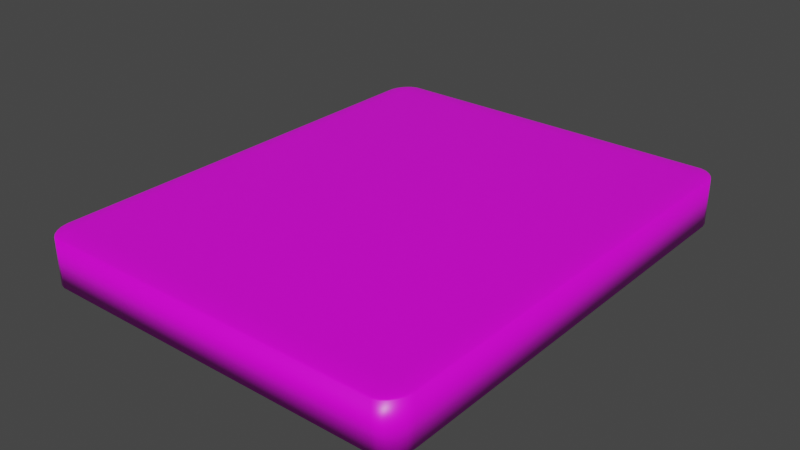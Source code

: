 # Source: Plattform.blend  (saved by Blender 2.81.16; exported with 4.5.12 LTS)
import bpy
from mathutils import Matrix  # noqa: F401  (used for matrix-valued properties, if any)

bpy.ops.wm.read_factory_settings(use_empty=True)
scene = bpy.context.scene
scene.name = 'Scene'

# ---- collections
col_collection = bpy.data.collections.new('Collection'); scene.collection.children.link(col_collection)

# ---- images (referenced by path relative to the original .blend; pixels are not part of the script)
import os
ASSET_DIR = os.environ.get("B2B_ASSET_DIR", "")  # directory of the original .blend (textures are referenced by path, not embedded)
HERE = os.path.dirname(os.path.abspath(__file__))  # packed textures are extracted next to this script under _unpacked/

def load_image(name, relpath, width, height, colorspace="sRGB"):
    """Load a texture the original file referenced (path relative to the .blend, or extracted next to this script)."""
    p = next((c for c in (os.path.join(HERE, relpath), os.path.join(ASSET_DIR, relpath)) if relpath and os.path.exists(c)), "")
    if p:
        img = bpy.data.images.load(p, check_existing=True)
        img.name = name
    else:  # same state as the original file: an image datablock whose file is absent (Cycles renders it pink)
        img = bpy.data.images.new(name, width, height)
        img.source = "FILE"
        img.filepath = "//" + (relpath or name)
    img.colorspace_settings.name = colorspace
    return img
img_metaltexture_jpg = load_image('metaltexture.jpg', 'metaltexture.jpg', 1024, 1024, 'sRGB')

# ---- materials (node trees are filled in below, after node groups)
mat_material = bpy.data.materials.new('Material')
mat_material.alpha_threshold = 0.0
mat_material.use_transparent_shadow = False
mat_material.line_color = (0.0, 0.0, 0.0, 1.0)

# ---- material node trees
mat_material.use_nodes = True; mat_material.node_tree.nodes.clear()
_N = mat_material.node_tree.nodes; _L = mat_material.node_tree.links
n0 = _N.new('ShaderNodeOutputMaterial'); n0.name = 'Material Output'; n0.location = (300, 300)
n1 = _N.new('ShaderNodeBsdfPrincipled'); n1.name = 'Principled BSDF'; n1.location = (10, 300)
n1.distribution = 'GGX'
n1.subsurface_method = 'BURLEY'
n1.inputs[2].default_value = 0.4
n1.inputs[3].default_value = 1.45
n1.inputs[27].default_value = (0.0, 0.0, 0.0, 1.0)
n1.inputs[28].default_value = 1.0
n2 = _N.new('ShaderNodeTexImage'); n2.name = 'Image Texture'; n2.location = (-280, 275)
n2.image = img_metaltexture_jpg
n3 = _N.new('ShaderNodeMapping'); n3.name = 'Mapping'; n3.location = (-497, 282)
n4 = _N.new('ShaderNodeTexCoord'); n4.name = 'Texture Coordinate'; n4.location = (-754, 293)
_L.new(n1.outputs[0], n0.inputs[0])
_L.new(n2.outputs[0], n1.inputs[0])
_L.new(n3.outputs[0], n2.inputs[0])
_L.new(n4.outputs[3], n3.inputs[0])
n0.is_active_output = True

# ---- world
world_world = bpy.data.worlds.new('World'); scene.world = world_world
world_world.use_nodes = True; world_world.node_tree.nodes.clear()
_N = world_world.node_tree.nodes; _L = world_world.node_tree.links
n0 = _N.new('ShaderNodeOutputWorld'); n0.name = 'World Output'; n0.location = (300, 300)
n1 = _N.new('ShaderNodeBackground'); n1.name = 'Background'; n1.location = (10, 300)
n1.inputs[0].default_value = (0.05088, 0.05088, 0.05088, 1.0)
_L.new(n1.outputs[0], n0.inputs[0])
n0.is_active_output = True
world_world.color = (0.05088, 0.05088, 0.05088)
world_world.use_sun_shadow = False
world_world.sun_shadow_jitter_overblur = 0.0

# ---- meshes
me_cube_001 = bpy.data.meshes.new('Cube.001')
me_cube_001.from_pydata([(-0.9, -0.9, -1.0), (-0.9, -1.0, -0.9), (-1.0, -0.9, -0.9), (-0.9, -0.9291, -0.9922), (-0.9, -0.9548, -0.9762), (-0.9291, -0.9, -0.9922), (-0.9295, -0.9296, -0.9836), (-0.9284, -0.9523, -0.9693), (-0.9548, -0.9, -0.9762), (-0.9523, -0.9285, -0.9692), (-0.9477, -0.9477, -0.9596), (-0.9291, -0.9922, -0.9), (-0.9548, -0.9762, -0.9), (-0.9, -0.9922, -0.9291), (-0.9296, -0.9836, -0.9295), (-0.9523, -0.9693, -0.9284), (-0.9, -0.9762, -0.9548), (-0.9285, -0.9692, -0.9523), (-0.9477, -0.9596, -0.9477), (-0.9922, -0.9, -0.9291), (-0.9762, -0.9, -0.9548), (-0.9922, -0.9291, -0.9), (-0.9836, -0.9295, -0.9296), (-0.9693, -0.9284, -0.9523), (-0.9762, -0.9548, -0.9), (-0.9692, -0.9523, -0.9285), (-0.9596, -0.9477, -0.9477), (-0.9, -1.0, 0.9), (-0.9, -0.9, 1.0), (-1.0, -0.9, 0.9), (-0.9, -0.9922, 0.9291), (-0.9, -0.9762, 0.9548), (-0.9291, -0.9922, 0.9), (-0.9295, -0.9836, 0.9296), (-0.9284, -0.9693, 0.9523), (-0.9548, -0.9762, 0.9), (-0.9523, -0.9692, 0.9285), (-0.9477, -0.9596, 0.9477), (-0.9291, -0.9, 0.9922), (-0.9548, -0.9, 0.9762), (-0.9, -0.9291, 0.9922), (-0.9296, -0.9295, 0.9836), (-0.9523, -0.9284, 0.9693), (-0.9, -0.9548, 0.9762), (-0.9285, -0.9523, 0.9692), (-0.9477, -0.9477, 0.9596), (-0.9922, -0.9291, 0.9), (-0.9762, -0.9548, 0.9), (-0.9922, -0.9, 0.9291), (-0.9836, -0.9296, 0.9295), (-0.9693, -0.9523, 0.9284), (-0.9762, -0.9, 0.9548), (-0.9692, -0.9285, 0.9523), (-0.9596, -0.9477, 0.9477), (-0.9, 0.9, -1.0), (-1.0, 0.9, -0.9), (-0.9, 1.0, -0.9), (-0.9291, 0.9, -0.9922), (-0.9548, 0.9, -0.9762), (-0.9, 0.9291, -0.9922), (-0.9296, 0.9295, -0.9836), (-0.9523, 0.9284, -0.9693), (-0.9, 0.9548, -0.9762), (-0.9285, 0.9523, -0.9692), (-0.9477, 0.9477, -0.9596), (-0.9922, 0.9291, -0.9), (-0.9762, 0.9548, -0.9), (-0.9922, 0.9, -0.9291), (-0.9836, 0.9296, -0.9295), (-0.9693, 0.9523, -0.9284), (-0.9762, 0.9, -0.9548), (-0.9692, 0.9285, -0.9523), (-0.9596, 0.9477, -0.9477), (-0.9, 0.9922, -0.9291), (-0.9, 0.9762, -0.9548), (-0.9291, 0.9922, -0.9), (-0.9295, 0.9836, -0.9296), (-0.9284, 0.9693, -0.9523), (-0.9548, 0.9762, -0.9), (-0.9523, 0.9692, -0.9285), (-0.9477, 0.9596, -0.9477), (-0.9, 0.9, 1.0), (-0.9, 1.0, 0.9), (-1.0, 0.9, 0.9), (-0.9, 0.9291, 0.9922), (-0.9, 0.9548, 0.9762), (-0.9291, 0.9, 0.9922), (-0.9295, 0.9296, 0.9836), (-0.9284, 0.9523, 0.9693), (-0.9548, 0.9, 0.9762), (-0.9523, 0.9285, 0.9692), (-0.9477, 0.9477, 0.9596), (-0.9291, 0.9922, 0.9), (-0.9548, 0.9762, 0.9), (-0.9, 0.9922, 0.9291), (-0.9296, 0.9836, 0.9295), (-0.9523, 0.9693, 0.9284), (-0.9, 0.9762, 0.9548), (-0.9285, 0.9692, 0.9523), (-0.9477, 0.9596, 0.9477), (-0.9922, 0.9, 0.9291), (-0.9762, 0.9, 0.9548), (-0.9922, 0.9291, 0.9), (-0.9836, 0.9295, 0.9296), (-0.9693, 0.9284, 0.9523), (-0.9762, 0.9548, 0.9), (-0.9692, 0.9523, 0.9285), (-0.9596, 0.9477, 0.9477), (0.9, -0.9, -1.0), (1.0, -0.9, -0.9), (0.9, -1.0, -0.9), (0.9291, -0.9, -0.9922), (0.9548, -0.9, -0.9762), (0.9, -0.9291, -0.9922), (0.9296, -0.9295, -0.9836), (0.9523, -0.9284, -0.9693), (0.9, -0.9548, -0.9762), (0.9285, -0.9523, -0.9692), (0.9477, -0.9477, -0.9596), (0.9922, -0.9291, -0.9), (0.9762, -0.9548, -0.9), (0.9922, -0.9, -0.9291), (0.9836, -0.9296, -0.9295), (0.9693, -0.9523, -0.9284), (0.9762, -0.9, -0.9548), (0.9692, -0.9285, -0.9523), (0.9596, -0.9477, -0.9477), (0.9, -0.9922, -0.9291), (0.9, -0.9762, -0.9548), (0.9291, -0.9922, -0.9), (0.9295, -0.9836, -0.9296), (0.9284, -0.9693, -0.9523), (0.9548, -0.9762, -0.9), (0.9523, -0.9692, -0.9285), (0.9477, -0.9596, -0.9477), (0.9, -0.9, 1.0), (0.9, -1.0, 0.9), (1.0, -0.9, 0.9), (0.9, -0.9291, 0.9922), (0.9, -0.9548, 0.9762), (0.9291, -0.9, 0.9922), (0.9295, -0.9296, 0.9836), (0.9284, -0.9523, 0.9693), (0.9548, -0.9, 0.9762), (0.9523, -0.9285, 0.9692), (0.9477, -0.9477, 0.9596), (0.9291, -0.9922, 0.9), (0.9548, -0.9762, 0.9), (0.9, -0.9922, 0.9291), (0.9296, -0.9836, 0.9295), (0.9523, -0.9693, 0.9284), (0.9, -0.9762, 0.9548), (0.9285, -0.9692, 0.9523), (0.9477, -0.9596, 0.9477), (0.9922, -0.9, 0.9291), (0.9762, -0.9, 0.9548), (0.9922, -0.9291, 0.9), (0.9836, -0.9295, 0.9296), (0.9693, -0.9284, 0.9523), (0.9762, -0.9548, 0.9), (0.9692, -0.9523, 0.9285), (0.9596, -0.9477, 0.9477), (0.9, 0.9, -1.0), (0.9, 1.0, -0.9), (1.0, 0.9, -0.9), (0.9, 0.9291, -0.9922), (0.9, 0.9548, -0.9762), (0.9291, 0.9, -0.9922), (0.9295, 0.9296, -0.9836), (0.9284, 0.9523, -0.9693), (0.9548, 0.9, -0.9762), (0.9523, 0.9285, -0.9692), (0.9477, 0.9477, -0.9596), (0.9291, 0.9922, -0.9), (0.9548, 0.9762, -0.9), (0.9, 0.9922, -0.9291), (0.9296, 0.9836, -0.9295), (0.9523, 0.9693, -0.9284), (0.9, 0.9762, -0.9548), (0.9285, 0.9692, -0.9523), (0.9477, 0.9596, -0.9477), (0.9922, 0.9, -0.9291), (0.9762, 0.9, -0.9548), (0.9922, 0.9291, -0.9), (0.9836, 0.9295, -0.9296), (0.9693, 0.9284, -0.9523), (0.9762, 0.9548, -0.9), (0.9692, 0.9523, -0.9285), (0.9596, 0.9477, -0.9477), (0.9, 0.9, 1.0), (1.0, 0.9, 0.9), (0.9, 1.0, 0.9), (0.9291, 0.9, 0.9922), (0.9548, 0.9, 0.9762), (0.9, 0.9291, 0.9922), (0.9296, 0.9295, 0.9836), (0.9523, 0.9284, 0.9693), (0.9, 0.9548, 0.9762), (0.9285, 0.9523, 0.9692), (0.9477, 0.9477, 0.9596), (0.9922, 0.9291, 0.9), (0.9762, 0.9548, 0.9), (0.9922, 0.9, 0.9291), (0.9836, 0.9296, 0.9295), (0.9693, 0.9523, 0.9284), (0.9762, 0.9, 0.9548), (0.9692, 0.9285, 0.9523), (0.9596, 0.9477, 0.9477), (0.9, 0.9922, 0.9291), (0.9, 0.9762, 0.9548), (0.9291, 0.9922, 0.9), (0.9295, 0.9836, 0.9296), (0.9284, 0.9693, 0.9523), (0.9548, 0.9762, 0.9), (0.9523, 0.9692, 0.9285), (0.9477, 0.9596, 0.9477)], [], [(110, 136, 27, 1), (164, 190, 137, 109), (189, 81, 28, 135), (2, 29, 83, 55), (56, 82, 191, 163), (0, 3, 6, 5), (3, 4, 7, 6), (4, 16, 17, 7), (5, 6, 9, 8), (6, 7, 10, 9), (7, 17, 18, 10), (1, 11, 14, 13), (11, 12, 15, 14), (12, 24, 25, 15), (13, 14, 17, 16), (14, 15, 18, 17), (15, 25, 26, 18), (2, 19, 22, 21), (19, 20, 23, 22), (20, 8, 9, 23), (21, 22, 25, 24), (22, 23, 26, 25), (23, 9, 10, 26), (10, 18, 26), (27, 30, 33, 32), (30, 31, 34, 33), (31, 43, 44, 34), (32, 33, 36, 35), (33, 34, 37, 36), (34, 44, 45, 37), (28, 38, 41, 40), (38, 39, 42, 41), (39, 51, 52, 42), (40, 41, 44, 43), (41, 42, 45, 44), (42, 52, 53, 45), (29, 46, 49, 48), (46, 47, 50, 49), (47, 35, 36, 50), (48, 49, 52, 51), (49, 50, 53, 52), (50, 36, 37, 53), (37, 45, 53), (54, 57, 60, 59), (57, 58, 61, 60), (58, 70, 71, 61), (59, 60, 63, 62), (60, 61, 64, 63), (61, 71, 72, 64), (55, 65, 68, 67), (65, 66, 69, 68), (66, 78, 79, 69), (67, 68, 71, 70), (68, 69, 72, 71), (69, 79, 80, 72), (56, 73, 76, 75), (73, 74, 77, 76), (74, 62, 63, 77), (75, 76, 79, 78), (76, 77, 80, 79), (77, 63, 64, 80), (64, 72, 80), (81, 84, 87, 86), (84, 85, 88, 87), (85, 97, 98, 88), (86, 87, 90, 89), (87, 88, 91, 90), (88, 98, 99, 91), (82, 92, 95, 94), (92, 93, 96, 95), (93, 105, 106, 96), (94, 95, 98, 97), (95, 96, 99, 98), (96, 106, 107, 99), (83, 100, 103, 102), (100, 101, 104, 103), (101, 89, 90, 104), (102, 103, 106, 105), (103, 104, 107, 106), (104, 90, 91, 107), (91, 99, 107), (108, 111, 114, 113), (111, 112, 115, 114), (112, 124, 125, 115), (113, 114, 117, 116), (114, 115, 118, 117), (115, 125, 126, 118), (109, 119, 122, 121), (119, 120, 123, 122), (120, 132, 133, 123), (121, 122, 125, 124), (122, 123, 126, 125), (123, 133, 134, 126), (110, 127, 130, 129), (127, 128, 131, 130), (128, 116, 117, 131), (129, 130, 133, 132), (130, 131, 134, 133), (131, 117, 118, 134), (118, 126, 134), (135, 138, 141, 140), (138, 139, 142, 141), (139, 151, 152, 142), (140, 141, 144, 143), (141, 142, 145, 144), (142, 152, 153, 145), (136, 146, 149, 148), (146, 147, 150, 149), (147, 159, 160, 150), (148, 149, 152, 151), (149, 150, 153, 152), (150, 160, 161, 153), (137, 154, 157, 156), (154, 155, 158, 157), (155, 143, 144, 158), (156, 157, 160, 159), (157, 158, 161, 160), (158, 144, 145, 161), (145, 153, 161), (162, 165, 168, 167), (165, 166, 169, 168), (166, 178, 179, 169), (167, 168, 171, 170), (168, 169, 172, 171), (169, 179, 180, 172), (163, 173, 176, 175), (173, 174, 177, 176), (174, 186, 187, 177), (175, 176, 179, 178), (176, 177, 180, 179), (177, 187, 188, 180), (164, 181, 184, 183), (181, 182, 185, 184), (182, 170, 171, 185), (183, 184, 187, 186), (184, 185, 188, 187), (185, 171, 172, 188), (172, 180, 188), (189, 192, 195, 194), (192, 193, 196, 195), (193, 205, 206, 196), (194, 195, 198, 197), (195, 196, 199, 198), (196, 206, 207, 199), (190, 200, 203, 202), (200, 201, 204, 203), (201, 213, 214, 204), (202, 203, 206, 205), (203, 204, 207, 206), (204, 214, 215, 207), (191, 208, 211, 210), (208, 209, 212, 211), (209, 197, 198, 212), (210, 211, 214, 213), (211, 212, 215, 214), (212, 198, 199, 215), (199, 207, 215), (54, 0, 5, 57), (57, 5, 8, 58), (58, 8, 20, 70), (70, 20, 19, 67), (67, 19, 2, 55), (1, 27, 32, 11), (11, 32, 35, 12), (12, 35, 47, 24), (24, 47, 46, 21), (21, 46, 29, 2), (28, 81, 86, 38), (38, 86, 89, 39), (39, 89, 101, 51), (51, 101, 100, 48), (48, 100, 83, 29), (82, 56, 75, 92), (92, 75, 78, 93), (93, 78, 66, 105), (105, 66, 65, 102), (102, 65, 55, 83), (162, 54, 59, 165), (165, 59, 62, 166), (166, 62, 74, 178), (178, 74, 73, 175), (175, 73, 56, 163), (81, 189, 194, 84), (84, 194, 197, 85), (85, 197, 209, 97), (97, 209, 208, 94), (94, 208, 191, 82), (190, 164, 183, 200), (200, 183, 186, 201), (201, 186, 174, 213), (213, 174, 173, 210), (210, 173, 163, 191), (108, 162, 167, 111), (111, 167, 170, 112), (112, 170, 182, 124), (124, 182, 181, 121), (121, 181, 164, 109), (189, 135, 140, 192), (192, 140, 143, 193), (193, 143, 155, 205), (205, 155, 154, 202), (202, 154, 137, 190), (136, 110, 129, 146), (146, 129, 132, 147), (147, 132, 120, 159), (159, 120, 119, 156), (156, 119, 109, 137), (0, 108, 113, 3), (3, 113, 116, 4), (4, 116, 128, 16), (16, 128, 127, 13), (13, 127, 110, 1), (135, 28, 40, 138), (138, 40, 43, 139), (139, 43, 31, 151), (151, 31, 30, 148), (148, 30, 27, 136), (54, 162, 108, 0)])
me_cube_001.polygons.foreach_set('use_smooth', [True] * 218)
_uv = me_cube_001.uv_layers.new(name='UVMap')
_uv.uv.foreach_set('vector', [0.3875, 0.7625, 0.6125, 0.7625, 0.6125, 0.9875, 0.3875, 0.9875, 0.3875, 0.5125, 0.6125, 0.5125, 0.6125, 0.7375, 0.3875, 0.7375, 0.6375, 0.5125, 0.8625, 0.5125, 0.8625, 0.7375, 0.6375, 0.7375, 0.3875, 0.0125, 0.6125, 0.0125, 0.6125, 0.2375, 0.3875, 0.2375, 0.3875, 0.2625, 0.6125, 0.2625, 0.6125, 0.4875, 0.3875, 0.4875, 0.1375, 0.7375, 0.1375, 0.7411, 0.1338, 0.7412, 0.1339, 0.7375, 0.1375, 0.7411, 0.1375, 0.7444, 0.1339, 0.744, 0.1338, 0.7412, 0.1375, 0.7444, 0.1375, 0.75, 0.1339, 0.75, 0.1339, 0.744, 0.1339, 0.7375, 0.1338, 0.7412, 0.131, 0.7411, 0.1306, 0.7375, 0.1338, 0.7412, 0.1339, 0.744, 0.1315, 0.7435, 0.131, 0.7411, 0.1339, 0.744, 0.1339, 0.75, 0.1315, 0.75, 0.1315, 0.7435, 0.3875, 0.9875, 0.3875, 0.9911, 0.3838, 0.9912, 0.3839, 0.9875, 0.3875, 0.9911, 0.3875, 0.9944, 0.3839, 0.994, 0.3838, 0.9912, 0.3875, 0.9944, 0.3875, 1.0, 0.3839, 1.0, 0.3839, 0.994, 0.3839, 0.9875, 0.3838, 0.9912, 0.381, 0.9911, 0.3806, 0.9875, 0.3838, 0.9912, 0.3839, 0.994, 0.3815, 0.9935, 0.381, 0.9911, 0.3839, 0.994, 0.3839, 1.0, 0.3815, 1.0, 0.3815, 0.9935, 0.3875, 0.0125, 0.3839, 0.0125, 0.3838, 0.008818, 0.3875, 0.008861, 0.3839, 0.0125, 0.3806, 0.0125, 0.381, 0.008947, 0.3838, 0.008818, 0.3806, 0.0125, 0.375, 0.0125, 0.375, 0.008939, 0.381, 0.008947, 0.3875, 0.008861, 0.3838, 0.008818, 0.3839, 0.005964, 0.3875, 0.005649, 0.3838, 0.008818, 0.381, 0.008947, 0.3815, 0.006536, 0.3839, 0.005964, 0.381, 0.008947, 0.375, 0.008939, 0.375, 0.006536, 0.3815, 0.006536, 0.1315, 0.7435, 0.1315, 0.75, 0.125, 0.7435, 0.6125, 0.9875, 0.6161, 0.9875, 0.6162, 0.9912, 0.6125, 0.9911, 0.6161, 0.9875, 0.6194, 0.9875, 0.619, 0.9911, 0.6162, 0.9912, 0.6194, 0.9875, 0.625, 0.9875, 0.625, 0.9911, 0.619, 0.9911, 0.6125, 0.9911, 0.6162, 0.9912, 0.6161, 0.994, 0.6125, 0.9944, 0.6162, 0.9912, 0.619, 0.9911, 0.6185, 0.9935, 0.6161, 0.994, 0.619, 0.9911, 0.625, 0.9911, 0.625, 0.9935, 0.6185, 0.9935, 0.8625, 0.7375, 0.8661, 0.7375, 0.8662, 0.7412, 0.8625, 0.7411, 0.8661, 0.7375, 0.8694, 0.7375, 0.869, 0.7411, 0.8662, 0.7412, 0.8694, 0.7375, 0.875, 0.7375, 0.875, 0.7411, 0.869, 0.7411, 0.8625, 0.7411, 0.8662, 0.7412, 0.8661, 0.744, 0.8625, 0.7444, 0.8662, 0.7412, 0.869, 0.7411, 0.8685, 0.7435, 0.8661, 0.744, 0.869, 0.7411, 0.875, 0.7411, 0.875, 0.7435, 0.8685, 0.7435, 0.6125, 0.0125, 0.6125, 0.008861, 0.6162, 0.008797, 0.6161, 0.0125, 0.6125, 0.008861, 0.6125, 0.005649, 0.6161, 0.005967, 0.6162, 0.008797, 0.6125, 0.005649, 0.6125, 0.0, 0.6161, 0.0, 0.6161, 0.005967, 0.6161, 0.0125, 0.6162, 0.008797, 0.619, 0.008939, 0.6194, 0.0125, 0.6162, 0.008797, 0.6161, 0.005967, 0.6185, 0.006536, 0.619, 0.008939, 0.6161, 0.005967, 0.6161, 0.0, 0.6185, 0.0, 0.6185, 0.006536, 0.6185, 0.9935, 0.625, 0.9935, 0.6185, 1.0, 0.1375, 0.5125, 0.1339, 0.5125, 0.1338, 0.5088, 0.1375, 0.5089, 0.1339, 0.5125, 0.1306, 0.5125, 0.131, 0.5089, 0.1338, 0.5088, 0.1306, 0.5125, 0.125, 0.5125, 0.125, 0.5089, 0.131, 0.5089, 0.1375, 0.5089, 0.1338, 0.5088, 0.1339, 0.506, 0.1375, 0.5056, 0.1338, 0.5088, 0.131, 0.5089, 0.1315, 0.5065, 0.1339, 0.506, 0.131, 0.5089, 0.125, 0.5089, 0.125, 0.5065, 0.1315, 0.5065, 0.3875, 0.2375, 0.3875, 0.2411, 0.3838, 0.2412, 0.3839, 0.2375, 0.3875, 0.2411, 0.3875, 0.2444, 0.3839, 0.244, 0.3838, 0.2412, 0.3875, 0.2444, 0.3875, 0.2556, 0.3839, 0.256, 0.3839, 0.244, 0.3839, 0.2375, 0.3838, 0.2412, 0.381, 0.2411, 0.3806, 0.2375, 0.3838, 0.2412, 0.3839, 0.244, 0.3815, 0.2435, 0.381, 0.2411, 0.3839, 0.244, 0.3839, 0.256, 0.3815, 0.2565, 0.3815, 0.2435, 0.3875, 0.2625, 0.3839, 0.2625, 0.3838, 0.2588, 0.3875, 0.2589, 0.3839, 0.2625, 0.3806, 0.2625, 0.381, 0.2589, 0.3838, 0.2588, 0.3806, 0.2625, 0.375, 0.2625, 0.375, 0.2589, 0.381, 0.2589, 0.3875, 0.2589, 0.3838, 0.2588, 0.3839, 0.256, 0.3875, 0.2556, 0.3838, 0.2588, 0.381, 0.2589, 0.3815, 0.2565, 0.3839, 0.256, 0.381, 0.2589, 0.375, 0.2589, 0.375, 0.2565, 0.3815, 0.2565, 0.1315, 0.5065, 0.125, 0.5065, 0.1315, 0.5, 0.8625, 0.5125, 0.8625, 0.5089, 0.8662, 0.5088, 0.8661, 0.5125, 0.8625, 0.5089, 0.8625, 0.5056, 0.8661, 0.506, 0.8662, 0.5088, 0.8625, 0.5056, 0.8625, 0.5, 0.8661, 0.5, 0.8661, 0.506, 0.8661, 0.5125, 0.8662, 0.5088, 0.869, 0.5089, 0.8694, 0.5125, 0.8662, 0.5088, 0.8661, 0.506, 0.8685, 0.5065, 0.869, 0.5089, 0.8661, 0.506, 0.8661, 0.5, 0.8685, 0.5, 0.8685, 0.5065, 0.6125, 0.2625, 0.6125, 0.2589, 0.6162, 0.2588, 0.6161, 0.2625, 0.6125, 0.2589, 0.6125, 0.2556, 0.6161, 0.256, 0.6162, 0.2588, 0.6125, 0.2556, 0.6125, 0.2444, 0.6161, 0.244, 0.6161, 0.256, 0.6161, 0.2625, 0.6162, 0.2588, 0.619, 0.2589, 0.6194, 0.2625, 0.6162, 0.2588, 0.6161, 0.256, 0.6185, 0.2565, 0.619, 0.2589, 0.6161, 0.256, 0.6161, 0.244, 0.6185, 0.2435, 0.6185, 0.2565, 0.6125, 0.2375, 0.6161, 0.2375, 0.6162, 0.2412, 0.6125, 0.2411, 0.6161, 0.2375, 0.6194, 0.2375, 0.619, 0.2411, 0.6162, 0.2412, 0.6194, 0.2375, 0.625, 0.2375, 0.625, 0.2411, 0.619, 0.2411, 0.6125, 0.2411, 0.6162, 0.2412, 0.6161, 0.244, 0.6125, 0.2444, 0.6162, 0.2412, 0.619, 0.2411, 0.6185, 0.2435, 0.6161, 0.244, 0.619, 0.2411, 0.625, 0.2411, 0.625, 0.2435, 0.6185, 0.2435, 0.8685, 0.5065, 0.8685, 0.5, 0.875, 0.5065, 0.3625, 0.7375, 0.3661, 0.7375, 0.3662, 0.7412, 0.3625, 0.7411, 0.3661, 0.7375, 0.3694, 0.7375, 0.369, 0.7411, 0.3662, 0.7412, 0.3694, 0.7375, 0.3806, 0.7375, 0.381, 0.7411, 0.369, 0.7411, 0.3625, 0.7411, 0.3662, 0.7412, 0.3661, 0.744, 0.3625, 0.7444, 0.3662, 0.7412, 0.369, 0.7411, 0.3685, 0.7435, 0.3661, 0.744, 0.369, 0.7411, 0.381, 0.7411, 0.3815, 0.7435, 0.3685, 0.7435, 0.3875, 0.7375, 0.3875, 0.7411, 0.3838, 0.7412, 0.3839, 0.7375, 0.3875, 0.7411, 0.3875, 0.7444, 0.3839, 0.744, 0.3838, 0.7412, 0.3875, 0.7444, 0.3875, 0.7556, 0.3839, 0.756, 0.3839, 0.744, 0.3839, 0.7375, 0.3838, 0.7412, 0.381, 0.7411, 0.3806, 0.7375, 0.3838, 0.7412, 0.3839, 0.744, 0.3815, 0.7435, 0.381, 0.7411, 0.3839, 0.744, 0.3839, 0.756, 0.3815, 0.7565, 0.3815, 0.7435, 0.3875, 0.7625, 0.3839, 0.7625, 0.3838, 0.7588, 0.3875, 0.7589, 0.3839, 0.7625, 0.3806, 0.7625, 0.381, 0.7589, 0.3838, 0.7588, 0.3806, 0.7625, 0.375, 0.7625, 0.375, 0.7589, 0.381, 0.7589, 0.3875, 0.7589, 0.3838, 0.7588, 0.3839, 0.756, 0.3875, 0.7556, 0.3838, 0.7588, 0.381, 0.7589, 0.3815, 0.7565, 0.3839, 0.756, 0.381, 0.7589, 0.375, 0.7589, 0.375, 0.7565, 0.3815, 0.7565, 0.3685, 0.7435, 0.375, 0.7435, 0.3685, 0.75, 0.6375, 0.7375, 0.6375, 0.7411, 0.6338, 0.7412, 0.6339, 0.7375, 0.6375, 0.7411, 0.6375, 0.7444, 0.6339, 0.744, 0.6338, 0.7412, 0.6375, 0.7444, 0.6375, 0.75, 0.6339, 0.75, 0.6339, 0.744, 0.6339, 0.7375, 0.6338, 0.7412, 0.631, 0.7411, 0.6306, 0.7375, 0.6338, 0.7412, 0.6339, 0.744, 0.6315, 0.7435, 0.631, 0.7411, 0.6339, 0.744, 0.6339, 0.75, 0.6315, 0.75, 0.6315, 0.7435, 0.6125, 0.7625, 0.6125, 0.7589, 0.6162, 0.7588, 0.6161, 0.7625, 0.6125, 0.7589, 0.6125, 0.7556, 0.6161, 0.756, 0.6162, 0.7588, 0.6125, 0.7556, 0.6125, 0.7444, 0.6161, 0.744, 0.6161, 0.756, 0.6161, 0.7625, 0.6162, 0.7588, 0.619, 0.7589, 0.6194, 0.7625, 0.6162, 0.7588, 0.6161, 0.756, 0.6185, 0.7565, 0.619, 0.7589, 0.6161, 0.756, 0.6161, 0.744, 0.6185, 0.7435, 0.6185, 0.7565, 0.6125, 0.7375, 0.6161, 0.7375, 0.6162, 0.7412, 0.6125, 0.7411, 0.6161, 0.7375, 0.6194, 0.7375, 0.619, 0.7411, 0.6162, 0.7412, 0.6194, 0.7375, 0.6306, 0.7375, 0.631, 0.7411, 0.619, 0.7411, 0.6125, 0.7411, 0.6162, 0.7412, 0.6161, 0.744, 0.6125, 0.7444, 0.6162, 0.7412, 0.619, 0.7411, 0.6185, 0.7435, 0.6161, 0.744, 0.619, 0.7411, 0.631, 0.7411, 0.6315, 0.7435, 0.6185, 0.7435, 0.6315, 0.7435, 0.6315, 0.75, 0.625, 0.7435, 0.3625, 0.5125, 0.3625, 0.5089, 0.3662, 0.5088, 0.3661, 0.5125, 0.3625, 0.5089, 0.3625, 0.5056, 0.3661, 0.506, 0.3662, 0.5088, 0.3625, 0.5056, 0.3625, 0.5, 0.3661, 0.5, 0.3661, 0.506, 0.3661, 0.5125, 0.3662, 0.5088, 0.369, 0.5089, 0.3694, 0.5125, 0.3662, 0.5088, 0.3661, 0.506, 0.3685, 0.5065, 0.369, 0.5089, 0.3661, 0.506, 0.3661, 0.5, 0.3685, 0.5, 0.3685, 0.5065, 0.3875, 0.4875, 0.3875, 0.4911, 0.3838, 0.4912, 0.3839, 0.4875, 0.3875, 0.4911, 0.3875, 0.4944, 0.3839, 0.494, 0.3838, 0.4912, 0.3875, 0.4944, 0.3875, 0.5056, 0.3839, 0.506, 0.3839, 0.494, 0.3839, 0.4875, 0.3838, 0.4912, 0.381, 0.4911, 0.3806, 0.4875, 0.3838, 0.4912, 0.3839, 0.494, 0.3815, 0.4935, 0.381, 0.4911, 0.3839, 0.494, 0.3839, 0.506, 0.3815, 0.5065, 0.3815, 0.4935, 0.3875, 0.5125, 0.3839, 0.5125, 0.3838, 0.5088, 0.3875, 0.5089, 0.3839, 0.5125, 0.3806, 0.5125, 0.381, 0.5089, 0.3838, 0.5088, 0.3806, 0.5125, 0.3694, 0.5125, 0.369, 0.5089, 0.381, 0.5089, 0.3875, 0.5089, 0.3838, 0.5088, 0.3839, 0.506, 0.3875, 0.5056, 0.3838, 0.5088, 0.381, 0.5089, 0.3815, 0.5065, 0.3839, 0.506, 0.381, 0.5089, 0.369, 0.5089, 0.3685, 0.5065, 0.3815, 0.5065, 0.3685, 0.5065, 0.3685, 0.5, 0.375, 0.5065, 0.6375, 0.5125, 0.6339, 0.5125, 0.6338, 0.5088, 0.6375, 0.5089, 0.6339, 0.5125, 0.6306, 0.5125, 0.631, 0.5089, 0.6338, 0.5088, 0.6306, 0.5125, 0.6194, 0.5125, 0.619, 0.5089, 0.631, 0.5089, 0.6375, 0.5089, 0.6338, 0.5088, 0.6339, 0.506, 0.6375, 0.5056, 0.6338, 0.5088, 0.631, 0.5089, 0.6315, 0.5065, 0.6339, 0.506, 0.631, 0.5089, 0.619, 0.5089, 0.6185, 0.5065, 0.6315, 0.5065, 0.6125, 0.5125, 0.6125, 0.5089, 0.6162, 0.5088, 0.6161, 0.5125, 0.6125, 0.5089, 0.6125, 0.5056, 0.6161, 0.506, 0.6162, 0.5088, 0.6125, 0.5056, 0.6125, 0.4944, 0.6161, 0.494, 0.6161, 0.506, 0.6161, 0.5125, 0.6162, 0.5088, 0.619, 0.5089, 0.6194, 0.5125, 0.6162, 0.5088, 0.6161, 0.506, 0.6185, 0.5065, 0.619, 0.5089, 0.6161, 0.506, 0.6161, 0.494, 0.6185, 0.4935, 0.6185, 0.5065, 0.6125, 0.4875, 0.6161, 0.4875, 0.6162, 0.4912, 0.6125, 0.4911, 0.6161, 0.4875, 0.6194, 0.4875, 0.619, 0.4911, 0.6162, 0.4912, 0.6194, 0.4875, 0.625, 0.4875, 0.625, 0.4911, 0.619, 0.4911, 0.6125, 0.4911, 0.6162, 0.4912, 0.6161, 0.494, 0.6125, 0.4944, 0.6162, 0.4912, 0.619, 0.4911, 0.6185, 0.4935, 0.6161, 0.494, 0.619, 0.4911, 0.625, 0.4911, 0.625, 0.4935, 0.6185, 0.4935, 0.6315, 0.5065, 0.625, 0.5065, 0.6315, 0.5, 0.1375, 0.5125, 0.1375, 0.7375, 0.1339, 0.7375, 0.1339, 0.5125, 0.1339, 0.5125, 0.1339, 0.7375, 0.1306, 0.7375, 0.1306, 0.5125, 0.1306, 0.5125, 0.1306, 0.7375, 0.125, 0.7375, 0.125, 0.5125, 0.3806, 0.2375, 0.3806, 0.0125, 0.3839, 0.0125, 0.3839, 0.2375, 0.3839, 0.2375, 0.3839, 0.0125, 0.3875, 0.0125, 0.3875, 0.2375, 0.3875, 0.9875, 0.6125, 0.9875, 0.6125, 0.9911, 0.3875, 0.9911, 0.3875, 0.9911, 0.6125, 0.9911, 0.6125, 0.9944, 0.3875, 0.9944, 0.3875, 0.9944, 0.6125, 0.9944, 0.6125, 1.0, 0.3875, 1.0, 0.3875, 0.005649, 0.6125, 0.005649, 0.6125, 0.008861, 0.3875, 0.008861, 0.3875, 0.008861, 0.6125, 0.008861, 0.6125, 0.0125, 0.3875, 0.0125, 0.8625, 0.7375, 0.8625, 0.5125, 0.8661, 0.5125, 0.8661, 0.7375, 0.8661, 0.7375, 0.8661, 0.5125, 0.8694, 0.5125, 0.8694, 0.7375, 0.8694, 0.7375, 0.8694, 0.5125, 0.875, 0.5125, 0.875, 0.7375, 0.6194, 0.0125, 0.6194, 0.2375, 0.6161, 0.2375, 0.6161, 0.0125, 0.6161, 0.0125, 0.6161, 0.2375, 0.6125, 0.2375, 0.6125, 0.0125, 0.6125, 0.2625, 0.3875, 0.2625, 0.3875, 0.2589, 0.6125, 0.2589, 0.6125, 0.2589, 0.3875, 0.2589, 0.3875, 0.2556, 0.6125, 0.2556, 0.6125, 0.2556, 0.3875, 0.2556, 0.3875, 0.2444, 0.6125, 0.2444, 0.6125, 0.2444, 0.3875, 0.2444, 0.3875, 0.2411, 0.6125, 0.2411, 0.6125, 0.2411, 0.3875, 0.2411, 0.3875, 0.2375, 0.6125, 0.2375, 0.3625, 0.5125, 0.1375, 0.5125, 0.1375, 0.5089, 0.3625, 0.5089, 0.3625, 0.5089, 0.1375, 0.5089, 0.1375, 0.5056, 0.3625, 0.5056, 0.3625, 0.5056, 0.1375, 0.5056, 0.1375, 0.5, 0.3625, 0.5, 0.3806, 0.4875, 0.3806, 0.2625, 0.3839, 0.2625, 0.3839, 0.4875, 0.3839, 0.4875, 0.3839, 0.2625, 0.3875, 0.2625, 0.3875, 0.4875, 0.8625, 0.5125, 0.6375, 0.5125, 0.6375, 0.5089, 0.8625, 0.5089, 0.8625, 0.5089, 0.6375, 0.5089, 0.6375, 0.5056, 0.8625, 0.5056, 0.8625, 0.5056, 0.6375, 0.5056, 0.6375, 0.5, 0.8625, 0.5, 0.6194, 0.2625, 0.6194, 0.4875, 0.6161, 0.4875, 0.6161, 0.2625, 0.6161, 0.2625, 0.6161, 0.4875, 0.6125, 0.4875, 0.6125, 0.2625, 0.6125, 0.5125, 0.3875, 0.5125, 0.3875, 0.5089, 0.6125, 0.5089, 0.6125, 0.5089, 0.3875, 0.5089, 0.3875, 0.5056, 0.6125, 0.5056, 0.6125, 0.5056, 0.3875, 0.5056, 0.3875, 0.4944, 0.6125, 0.4944, 0.6125, 0.4944, 0.3875, 0.4944, 0.3875, 0.4911, 0.6125, 0.4911, 0.6125, 0.4911, 0.3875, 0.4911, 0.3875, 0.4875, 0.6125, 0.4875, 0.3625, 0.7375, 0.3625, 0.5125, 0.3661, 0.5125, 0.3661, 0.7375, 0.3661, 0.7375, 0.3661, 0.5125, 0.3694, 0.5125, 0.3694, 0.7375, 0.3694, 0.7375, 0.3694, 0.5125, 0.3806, 0.5125, 0.3806, 0.7375, 0.3806, 0.7375, 0.3806, 0.5125, 0.3839, 0.5125, 0.3839, 0.7375, 0.3839, 0.7375, 0.3839, 0.5125, 0.3875, 0.5125, 0.3875, 0.7375, 0.6375, 0.5125, 0.6375, 0.7375, 0.6339, 0.7375, 0.6339, 0.5125, 0.6339, 0.5125, 0.6339, 0.7375, 0.6306, 0.7375, 0.6306, 0.5125, 0.6306, 0.5125, 0.6306, 0.7375, 0.6194, 0.7375, 0.6194, 0.5125, 0.6194, 0.5125, 0.6194, 0.7375, 0.6161, 0.7375, 0.6161, 0.5125, 0.6161, 0.5125, 0.6161, 0.7375, 0.6125, 0.7375, 0.6125, 0.5125, 0.6125, 0.7625, 0.3875, 0.7625, 0.3875, 0.7589, 0.6125, 0.7589, 0.6125, 0.7589, 0.3875, 0.7589, 0.3875, 0.7556, 0.6125, 0.7556, 0.6125, 0.7556, 0.3875, 0.7556, 0.3875, 0.7444, 0.6125, 0.7444, 0.6125, 0.7444, 0.3875, 0.7444, 0.3875, 0.7411, 0.6125, 0.7411, 0.6125, 0.7411, 0.3875, 0.7411, 0.3875, 0.7375, 0.6125, 0.7375, 0.1375, 0.7375, 0.3625, 0.7375, 0.3625, 0.7411, 0.1375, 0.7411, 0.1375, 0.7411, 0.3625, 0.7411, 0.3625, 0.7444, 0.1375, 0.7444, 0.1375, 0.7444, 0.3625, 0.7444, 0.3625, 0.75, 0.1375, 0.75, 0.3806, 0.9875, 0.3806, 0.7625, 0.3839, 0.7625, 0.3839, 0.9875, 0.3839, 0.9875, 0.3839, 0.7625, 0.3875, 0.7625, 0.3875, 0.9875, 0.6375, 0.7375, 0.8625, 0.7375, 0.8625, 0.7411, 0.6375, 0.7411, 0.6375, 0.7411, 0.8625, 0.7411, 0.8625, 0.7444, 0.6375, 0.7444, 0.6375, 0.7444, 0.8625, 0.7444, 0.8625, 0.75, 0.6375, 0.75, 0.6194, 0.7625, 0.6194, 0.9875, 0.6161, 0.9875, 0.6161, 0.7625, 0.6161, 0.7625, 0.6161, 0.9875, 0.6125, 0.9875, 0.6125, 0.7625, 0.1375, 0.5125, 0.3625, 0.5125, 0.3625, 0.7375, 0.1375, 0.7375])
me_cube_001.materials.append(mat_material)
me_cube_001.use_remesh_fix_poles = True
me_cube_001.use_remesh_preserve_attributes = False
me_cube_001.use_mirror_vertex_groups = False
me_cube_001.update()

# ---- objects
ob_plattform = bpy.data.objects.new('Plattform', me_cube_001)

# ---- transforms, parenting, visibility, modifiers, constraints
ob_plattform.location = (0.0, 0.0, 0.1437)
ob_plattform.scale = (1.084, 1.345, 0.1437)
ob_plattform.lineart.crease_threshold = 0.0

# ---- collection membership
col_collection.objects.link(ob_plattform)

# ---- scene / render settings (as saved in the file)
scene.frame_start = 1; scene.frame_end = 250; scene.frame_set(1)
scene.render.engine = 'BLENDER_EEVEE_NEXT'
scene.cycles.use_denoising = False
scene.cycles.samples = 128
scene.cycles.sampling_pattern = 'TABULATED_SOBOL'
scene.cycles.use_adaptive_sampling = False
scene.cycles.use_light_tree = False
scene.view_settings.view_transform = 'Filmic'
bpy.context.view_layer.update()

# ---- added for rendering (the .blend has no active camera and no usable light): camera, sun
cam_auto = bpy.data.cameras.new('AutoCamera')
cam_auto.lens = 50.0
cam_auto.sensor_width = 36.0
cam_auto.clip_end = 1000.0
ob_auto_camera = bpy.data.objects.new('AutoCamera', cam_auto)
scene.collection.objects.link(ob_auto_camera)
ob_auto_camera.location = (3.20813, -3.84976, 2.71018)
ob_auto_camera.rotation_euler = (1.09748, -7.21219e-08, 0.694738)
scene.camera = ob_auto_camera
light_auto_sun = bpy.data.lights.new('AutoSun', 'SUN')
light_auto_sun.energy = 3.0
light_auto_sun.angle = 0.0523599
ob_auto_sun = bpy.data.objects.new('AutoSun', light_auto_sun)
scene.collection.objects.link(ob_auto_sun)
ob_auto_sun.rotation_euler = (0.872665, 0.174533, 0.523599)
bpy.context.view_layer.update()
